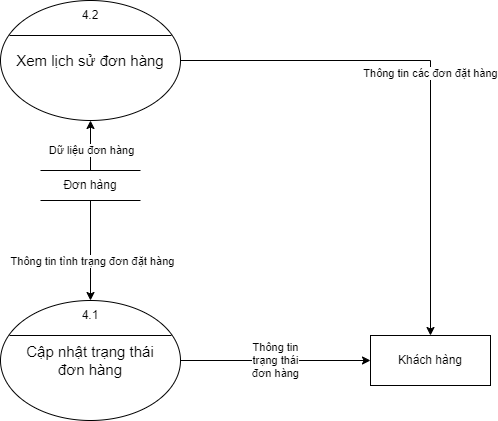

The diagram above was exported from draw.io. Its source (the exported page's mxGraphModel, read from the mxfile embedded in the PNG):
<mxGraphModel dx="917" dy="522" grid="1" gridSize="10" guides="1" tooltips="1" connect="1" arrows="1" fold="1" page="1" pageScale="1" pageWidth="850" pageHeight="1100" math="0" shadow="0">
  <root>
    <mxCell id="0" />
    <mxCell id="1" parent="0" />
    <mxCell id="G1Q3tM8vkL9FUkoFqP4f-1" style="edgeStyle=orthogonalEdgeStyle;rounded=0;orthogonalLoop=1;jettySize=auto;html=1;exitX=0.5;exitY=1;exitDx=0;exitDy=0;" edge="1" parent="1" source="G1Q3tM8vkL9FUkoFqP4f-14" target="G1Q3tM8vkL9FUkoFqP4f-3">
      <mxGeometry relative="1" as="geometry" />
    </mxCell>
    <mxCell id="G1Q3tM8vkL9FUkoFqP4f-2" value="Thông tin tình trạng đơn đặt hàng" style="edgeLabel;html=1;align=center;verticalAlign=middle;resizable=0;points=[];" connectable="0" vertex="1" parent="G1Q3tM8vkL9FUkoFqP4f-1">
      <mxGeometry x="0.2" y="1" relative="1" as="geometry">
        <mxPoint as="offset" />
      </mxGeometry>
    </mxCell>
    <mxCell id="G1Q3tM8vkL9FUkoFqP4f-3" value="" style="shape=ellipse;container=1;horizontal=1;horizontalStack=0;resizeParent=1;resizeParentMax=0;resizeLast=0;html=1;dashed=0;collapsible=0;" vertex="1" parent="1">
      <mxGeometry x="210" y="500" width="180" height="120" as="geometry" />
    </mxCell>
    <mxCell id="G1Q3tM8vkL9FUkoFqP4f-4" value="&lt;font style=&quot;font-size: 12px;&quot;&gt;4.1&lt;/font&gt;" style="html=1;strokeColor=none;fillColor=none;align=center;verticalAlign=middle;rotatable=0;whiteSpace=wrap;" vertex="1" parent="G1Q3tM8vkL9FUkoFqP4f-3">
      <mxGeometry width="180" height="30" as="geometry" />
    </mxCell>
    <mxCell id="G1Q3tM8vkL9FUkoFqP4f-5" value="" style="line;strokeWidth=1;fillColor=none;rotatable=0;labelPosition=right;points=[];portConstraint=eastwest;dashed=0;resizeWidth=1;" vertex="1" parent="G1Q3tM8vkL9FUkoFqP4f-3">
      <mxGeometry x="9" y="30" width="162" height="10" as="geometry" />
    </mxCell>
    <mxCell id="G1Q3tM8vkL9FUkoFqP4f-6" value="&lt;span style=&quot;font-size: 15px;&quot;&gt;Cập nhật trạng thái&lt;br&gt;đơn hàng&lt;br&gt;&lt;/span&gt;" style="text;html=1;align=center;verticalAlign=middle;rotatable=0;fillColor=none;strokeColor=none;whiteSpace=wrap;" vertex="1" parent="G1Q3tM8vkL9FUkoFqP4f-3">
      <mxGeometry y="45" width="180" height="30" as="geometry" />
    </mxCell>
    <mxCell id="G1Q3tM8vkL9FUkoFqP4f-7" value="Thông tin các đơn đặt hàng" style="edgeStyle=orthogonalEdgeStyle;rounded=0;orthogonalLoop=1;jettySize=auto;html=1;entryX=0.5;entryY=0;entryDx=0;entryDy=0;" edge="1" parent="1" source="G1Q3tM8vkL9FUkoFqP4f-8" target="G1Q3tM8vkL9FUkoFqP4f-15">
      <mxGeometry relative="1" as="geometry" />
    </mxCell>
    <mxCell id="G1Q3tM8vkL9FUkoFqP4f-8" value="" style="shape=ellipse;container=1;horizontal=1;horizontalStack=0;resizeParent=1;resizeParentMax=0;resizeLast=0;html=1;dashed=0;collapsible=0;" vertex="1" parent="1">
      <mxGeometry x="210" y="200" width="180" height="120" as="geometry" />
    </mxCell>
    <mxCell id="G1Q3tM8vkL9FUkoFqP4f-9" value="&lt;font style=&quot;font-size: 12px;&quot;&gt;4.2&lt;/font&gt;" style="html=1;strokeColor=none;fillColor=none;align=center;verticalAlign=middle;rotatable=0;whiteSpace=wrap;" vertex="1" parent="G1Q3tM8vkL9FUkoFqP4f-8">
      <mxGeometry width="180" height="30" as="geometry" />
    </mxCell>
    <mxCell id="G1Q3tM8vkL9FUkoFqP4f-10" value="" style="line;strokeWidth=1;fillColor=none;rotatable=0;labelPosition=right;points=[];portConstraint=eastwest;dashed=0;resizeWidth=1;" vertex="1" parent="G1Q3tM8vkL9FUkoFqP4f-8">
      <mxGeometry x="9" y="30" width="162" height="10" as="geometry" />
    </mxCell>
    <mxCell id="G1Q3tM8vkL9FUkoFqP4f-11" value="&lt;span style=&quot;font-size: 15px;&quot;&gt;Xem lịch sử đơn hàng&lt;br&gt;&lt;/span&gt;" style="text;html=1;align=center;verticalAlign=middle;rotatable=0;fillColor=none;strokeColor=none;whiteSpace=wrap;" vertex="1" parent="G1Q3tM8vkL9FUkoFqP4f-8">
      <mxGeometry y="45" width="180" height="30" as="geometry" />
    </mxCell>
    <mxCell id="G1Q3tM8vkL9FUkoFqP4f-12" style="edgeStyle=orthogonalEdgeStyle;rounded=0;orthogonalLoop=1;jettySize=auto;html=1;entryX=0.5;entryY=1;entryDx=0;entryDy=0;" edge="1" parent="1" source="G1Q3tM8vkL9FUkoFqP4f-14" target="G1Q3tM8vkL9FUkoFqP4f-8">
      <mxGeometry relative="1" as="geometry" />
    </mxCell>
    <mxCell id="G1Q3tM8vkL9FUkoFqP4f-13" value="Dữ liệu đơn hàng" style="edgeLabel;html=1;align=center;verticalAlign=middle;resizable=0;points=[];" connectable="0" vertex="1" parent="G1Q3tM8vkL9FUkoFqP4f-12">
      <mxGeometry x="-0.16" relative="1" as="geometry">
        <mxPoint as="offset" />
      </mxGeometry>
    </mxCell>
    <mxCell id="G1Q3tM8vkL9FUkoFqP4f-14" value="Đơn hàng" style="html=1;dashed=0;whiteSpace=wrap;shape=partialRectangle;right=0;left=0;" vertex="1" parent="1">
      <mxGeometry x="250" y="370" width="100" height="30" as="geometry" />
    </mxCell>
    <mxCell id="G1Q3tM8vkL9FUkoFqP4f-15" value="Khách hàng" style="rounded=0;whiteSpace=wrap;html=1;" vertex="1" parent="1">
      <mxGeometry x="580" y="535" width="120" height="50" as="geometry" />
    </mxCell>
    <mxCell id="G1Q3tM8vkL9FUkoFqP4f-16" value="Thông tin&lt;br&gt;trạng thái&lt;br&gt;đơn hàng" style="edgeStyle=orthogonalEdgeStyle;rounded=0;orthogonalLoop=1;jettySize=auto;html=1;entryX=0;entryY=0.5;entryDx=0;entryDy=0;" edge="1" parent="1" source="G1Q3tM8vkL9FUkoFqP4f-6" target="G1Q3tM8vkL9FUkoFqP4f-15">
      <mxGeometry relative="1" as="geometry" />
    </mxCell>
  </root>
</mxGraphModel>